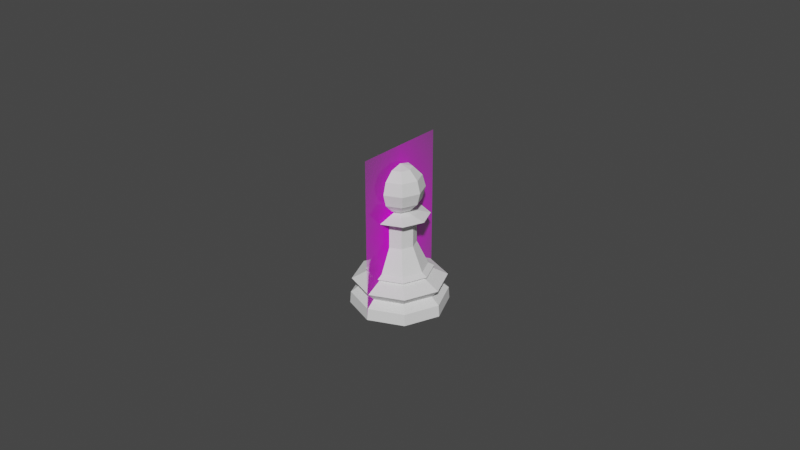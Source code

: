 # Source: standardAssetBase.blend  (saved by Blender 2.80.75; exported with 4.5.12 LTS)
import bpy
from mathutils import Matrix  # noqa: F401  (used for matrix-valued properties, if any)

bpy.ops.wm.read_factory_settings(use_empty=True)
scene = bpy.context.scene
scene.name = 'Scene'

# ---- collections
col_collection = bpy.data.collections.new('Collection'); scene.collection.children.link(col_collection)

# ---- images (referenced by path relative to the original .blend; pixels are not part of the script)
import os
ASSET_DIR = os.environ.get("B2B_ASSET_DIR", "")  # directory of the original .blend (textures are referenced by path, not embedded)
HERE = os.path.dirname(os.path.abspath(__file__))  # packed textures are extracted next to this script under _unpacked/

def load_image(name, relpath, width, height, colorspace="sRGB"):
    """Load a texture the original file referenced (path relative to the .blend, or extracted next to this script)."""
    p = next((c for c in (os.path.join(HERE, relpath), os.path.join(ASSET_DIR, relpath)) if relpath and os.path.exists(c)), "")
    if p:
        img = bpy.data.images.load(p, check_existing=True)
        img.name = name
    else:  # same state as the original file: an image datablock whose file is absent (Cycles renders it pink)
        img = bpy.data.images.new(name, width, height)
        img.source = "FILE"
        img.filepath = "//" + (relpath or name)
    img.colorspace_settings.name = colorspace
    return img
img_pawnreference_jpg = load_image('pawnReference.jpg', 'ChessSet/ReferenceMaterial/pawnReference.jpg', 1024, 1024, 'sRGB')

# ---- materials (node trees are filled in below, after node groups)
mat_pawnreference = bpy.data.materials.new('pawnReference')
mat_pawnreference.use_transparent_shadow = False

# ---- material node trees
mat_pawnreference.use_nodes = True; mat_pawnreference.node_tree.nodes.clear()
_N = mat_pawnreference.node_tree.nodes; _L = mat_pawnreference.node_tree.links
n0 = _N.new('ShaderNodeOutputMaterial'); n0.name = 'Material Output'; n0.location = (300, 300)
n1 = _N.new('ShaderNodeTexImage'); n1.name = 'Image Texture'; n1.location = (-400, 60)
n1.image = img_pawnreference_jpg
n1.extension = 'CLIP'
n2 = _N.new('ShaderNodeBsdfDiffuse'); n2.name = 'Diffuse BSDF'; n2.location = (-200, 60)
n3 = _N.new('ShaderNodeBsdfTransparent'); n3.name = 'Transparent BSDF'; n3.location = (-200, 240)
n4 = _N.new('ShaderNodeMixShader'); n4.name = 'Mix Shader'; n4.location = (0, 300)
_L.new(n1.outputs[0], n2.inputs[0])
_L.new(n1.outputs[1], n4.inputs[0])
_L.new(n3.outputs[0], n4.inputs[1])
_L.new(n2.outputs[0], n4.inputs[2])
_L.new(n4.outputs[0], n0.inputs[0])
n0.is_active_output = True

# ---- world
world_world = bpy.data.worlds.new('World'); scene.world = world_world
world_world.use_nodes = True; world_world.node_tree.nodes.clear()
_N = world_world.node_tree.nodes; _L = world_world.node_tree.links
n0 = _N.new('ShaderNodeOutputWorld'); n0.name = 'World Output'; n0.location = (300, 300)
n1 = _N.new('ShaderNodeBackground'); n1.name = 'Background'; n1.location = (10, 300)
n1.inputs[0].default_value = (0.05088, 0.05088, 0.05088, 1.0)
_L.new(n1.outputs[0], n0.inputs[0])
n0.is_active_output = True
world_world.color = (0.05088, 0.05088, 0.05088)
world_world.use_sun_shadow = False
world_world.sun_shadow_jitter_overblur = 0.0

# ---- meshes
me_pawnreference = bpy.data.meshes.new('pawnReference')
me_pawnreference.from_pydata([(-0.015, 0.0, -1.11e-09), (0.015, 0.0, -1.11e-09), (-0.015, 0.05077, -1.11e-09), (0.015, 0.05077, -1.11e-09)], [], [(0, 1, 3, 2)])
_uv = me_pawnreference.uv_layers.new(name='UVMap')
_uv.uv.foreach_set('vector', [0.0, 0.0, 1.0, 0.0, 1.0, 1.0, 0.0, 1.0])
me_pawnreference.materials.append(mat_pawnreference)
me_pawnreference.use_remesh_preserve_volume = False
me_pawnreference.use_remesh_preserve_attributes = False
me_pawnreference.use_mirror_vertex_groups = False
me_pawnreference.update()
me_cylinder = bpy.data.meshes.new('Cylinder')
me_cylinder.from_pydata([(3.171e-08, 0.5652, -1.0), (0.3996, 0.3996, -1.0), (0.5652, 1.818e-07, -1.0), (0.3996, -0.3996, -1.0), (-1.524e-07, -0.5652, -1.0), (-0.3996, -0.3996, -1.0), (-0.5652, 6.849e-07, -1.0), (-0.3996, 0.3996, -1.0), (0.443, 0.443, -0.7363), (0.6264, 1.635e-07, -0.7363), (0.443, -0.443, -0.7363), (-1.761e-07, -0.6264, -0.7363), (-0.443, -0.443, -0.7363), (-0.6264, 7.211e-07, -0.7363), (-0.443, 0.443, -0.7363), (2.8e-08, 0.6264, -0.7363), (1.371e-08, 0.964, -0.3221), (0.6816, 0.6816, -0.3221), (0.964, 8.258e-08, -0.3221), (0.6816, -0.6816, -0.3221), (-3.007e-07, -0.964, -0.3221), (-0.6816, -0.6816, -0.3221), (-0.964, 9.405e-07, -0.3221), (-0.6816, 0.6816, -0.3221), (2.374e-08, 0.8101, 0.08592), (0.5728, 0.5728, 0.08592), (0.8101, 1.258e-07, 0.08592), (0.5728, -0.5728, 0.08592), (-2.402e-07, -0.8101, 0.08592), (-0.5728, -0.5728, 0.08592), (-0.8101, 8.469e-07, 0.08592), (-0.5728, 0.5728, 0.08592), (-8.104e-08, 1.005, 1.0), (0.7105, 0.7105, 1.0), (1.005, 2.715e-08, 1.0), (0.7105, -0.7105, 1.0), (-3.12e-07, -1.005, 1.0), (-0.7105, -0.7105, 1.0), (-1.005, 8.62e-07, 1.0), (-0.7105, 0.7105, 1.0), (-5.494e-09, 0.987, 0.4208), (0.6979, 0.6979, 0.4208), (0.987, 7.541e-08, 0.4208), (0.6979, -0.6979, 0.4208), (-3.271e-07, -0.987, 0.4208), (-0.6979, -0.6979, 0.4208), (-0.987, 9.539e-07, 0.4208), (-0.6979, 0.6979, 0.4208), (3.072e-08, 0.6863, -0.8384), (0.4853, 0.4853, -0.8384), (0.6863, 1.511e-07, -0.8384), (0.4853, -0.4853, -0.8384), (-1.929e-07, -0.6863, -0.8384), (-0.4853, -0.4853, -0.8384), (-0.6863, 7.62e-07, -0.8384), (-0.4853, 0.4853, -0.8384), (2.822e-08, 0.3311, -2.197), (0.2341, 0.2341, -2.197), (0.3311, 2.351e-07, -2.197), (0.2341, -0.2341, -2.197), (-7.966e-08, -0.3311, -2.197), (-0.2341, -0.2341, -2.197), (-0.3311, 5.298e-07, -2.197), (-0.2341, 0.2341, -2.197), (2.822e-08, 0.3311, -3.429), (0.2341, 0.2341, -3.429), (0.3311, 2.351e-07, -3.429), (0.2341, -0.2341, -3.429), (-7.966e-08, -0.3311, -3.429), (-0.2341, -0.2341, -3.429), (-0.3311, 5.298e-07, -3.429), (-0.2341, 0.2341, -3.429), (2.731e-08, 0.6005, -3.665), (0.4246, 0.4246, -3.665), (0.6005, 1.722e-07, -3.665), (0.4246, -0.4246, -3.665), (-1.683e-07, -0.6005, -3.665), (-0.4246, -0.4246, -3.665), (-0.6005, 7.067e-07, -3.665), (-0.4246, 0.4246, -3.665), (2.706e-08, 0.1064, -3.952), (0.07523, 0.07523, -3.952), (0.1064, 2.86e-07, -3.952), (0.07523, -0.07523, -3.952), (-7.604e-09, -0.1064, -3.952), (-0.07523, -0.07523, -3.952), (-0.1064, 3.807e-07, -3.952), (-0.07523, 0.07523, -3.952), (-1.605e-06, -1.167e-05, -3.878), (5.328e-09, -0.2479, -4.006), (-0.1757, -0.1753, -6.074), (-0.3043, -0.3036, -5.637), (-0.3513, -0.3506, -5.04), (-0.3043, -0.3036, -4.443), (-0.1757, -0.1753, -4.006), (-0.2484, -1.011e-07, -6.074), (-0.4303, -1.126e-07, -5.637), (-0.4969, -8.955e-08, -5.04), (-0.4303, -1.126e-07, -4.443), (-0.2484, -1.011e-07, -4.006), (-0.1757, 0.1753, -6.074), (-0.3043, 0.3036, -5.637), (-0.3513, 0.3506, -5.04), (-0.3043, 0.3036, -4.443), (-0.1757, 0.1753, -4.006), (1.21e-08, 0.2479, -6.074), (-1.103e-08, 0.4294, -5.637), (-1.103e-08, 0.4958, -5.04), (-1.103e-08, 0.4294, -4.443), (5.353e-10, 0.2479, -4.006), (0.1757, 0.1753, -6.074), (0.3043, 0.3036, -5.637), (0.3513, 0.3506, -5.04), (0.3043, 0.3036, -4.443), (0.1757, 0.1753, -4.006), (0.2484, -8.955e-08, -6.074), (0.4303, -6.646e-08, -5.637), (0.4969, -6.646e-08, -5.04), (0.4303, -6.646e-08, -4.443), (0.2484, -1.011e-07, -4.006), (0.1757, -0.1753, -6.074), (0.3043, -0.3036, -5.637), (0.3513, -0.3506, -5.04), (0.3043, -0.3036, -4.443), (0.1757, -0.1753, -4.006), (5.328e-09, -2.145e-08, -6.233), (1.21e-08, -0.2479, -6.074), (3.524e-08, -0.4294, -5.637), (5.838e-08, -0.4958, -5.04), (3.524e-08, -0.4294, -4.443)], [], [(33, 34, 42, 41), (34, 35, 43, 42), (35, 36, 44, 43), (36, 37, 45, 44), (37, 38, 46, 45), (38, 39, 47, 46), (39, 32, 40, 47), (25, 24, 40, 41), (18, 17, 25, 26), (4, 5, 61, 60), (19, 18, 26, 27), (23, 22, 30, 31), (22, 21, 29, 30), (21, 20, 28, 29), (20, 19, 27, 28), (50, 49, 8, 9), (51, 50, 9, 10), (52, 51, 10, 11), (53, 52, 11, 12), (54, 53, 12, 13), (55, 54, 13, 14), (55, 48, 0, 7), (32, 33, 41, 40), (8, 17, 18, 9), (48, 15, 8, 49), (16, 15, 14, 23), (13, 22, 23, 14), (12, 21, 22, 13), (11, 20, 21, 12), (10, 19, 20, 11), (9, 18, 19, 10), (26, 25, 41, 42), (24, 31, 47, 40), (31, 30, 46, 47), (30, 29, 45, 46), (29, 28, 44, 45), (28, 27, 43, 44), (27, 26, 42, 43), (32, 39, 38, 37, 36, 35, 34, 33), (15, 16, 17, 8), (17, 16, 24, 25), (16, 23, 31, 24), (0, 48, 49, 1), (14, 15, 48, 55), (7, 6, 54, 55), (6, 5, 53, 54), (5, 4, 52, 53), (4, 3, 51, 52), (3, 2, 50, 51), (2, 1, 49, 50), (62, 63, 71, 70), (2, 3, 59, 58), (0, 1, 57, 56), (7, 0, 56, 63), (5, 6, 62, 61), (3, 4, 60, 59), (1, 2, 58, 57), (6, 7, 63, 62), (71, 64, 72, 79), (60, 61, 69, 68), (58, 59, 67, 66), (56, 57, 65, 64), (63, 56, 64, 71), (61, 62, 70, 69), (59, 60, 68, 67), (57, 58, 66, 65), (74, 75, 83, 82), (69, 70, 78, 77), (67, 68, 76, 75), (65, 66, 74, 73), (70, 71, 79, 78), (68, 69, 77, 76), (66, 67, 75, 74), (64, 65, 73, 72), (72, 73, 81, 80), (79, 72, 80, 87), (77, 78, 86, 85), (75, 76, 84, 83), (73, 74, 82, 81), (78, 79, 87, 86), (76, 77, 85, 84), (89, 129, 93, 94), (128, 127, 91, 92), (126, 125, 90), (81, 114, 109, 80), (129, 128, 92, 93), (127, 126, 90, 91), (92, 91, 96, 97), (90, 125, 95), (82, 119, 114, 81), (93, 92, 97, 98), (91, 90, 95, 96), (94, 93, 98, 99), (95, 125, 100), (83, 124, 119, 82), (98, 97, 102, 103), (96, 95, 100, 101), (99, 98, 103, 104), (97, 96, 101, 102), (84, 89, 124, 83), (103, 102, 107, 108), (101, 100, 105, 106), (104, 103, 108, 109), (102, 101, 106, 107), (100, 125, 105), (85, 94, 89, 84), (108, 107, 112, 113), (106, 105, 110, 111), (109, 108, 113, 114), (107, 106, 111, 112), (105, 125, 110), (86, 99, 94, 85), (113, 112, 117, 118), (111, 110, 115, 116), (114, 113, 118, 119), (112, 111, 116, 117), (110, 125, 115), (118, 117, 122, 123), (116, 115, 120, 121), (119, 118, 123, 124), (117, 116, 121, 122), (115, 125, 120), (87, 104, 99, 86), (121, 120, 126, 127), (124, 123, 129, 89), (122, 121, 127, 128), (120, 125, 126), (80, 109, 104, 87), (123, 122, 128, 129)])
_k = {(0, 1): 1.0, (1, 2): 1.0, (2, 3): 1.0, (3, 4): 1.0, (4, 5): 1.0, (5, 6): 1.0, (6, 7): 1.0, (0, 7): 1.0, (8, 15): 0.24706, (8, 9): 0.24706, (9, 10): 0.24706, (10, 11): 0.24706, (11, 12): 0.24706, (12, 13): 0.24706, (13, 14): 0.24706, (14, 15): 0.24706, (24, 31): 0.69804, (30, 31): 0.69804, (29, 30): 0.69804, (28, 29): 0.69804, (27, 28): 0.69804, (26, 27): 0.69804, (25, 26): 0.69804, (24, 25): 0.69804, (32, 33): 0.96863, (33, 34): 0.96863, (34, 35): 0.96863, (35, 36): 0.96863, (36, 37): 0.96863, (37, 38): 0.96863, (38, 39): 0.96863, (32, 39): 0.96863, (56, 57): 1.0, (57, 58): 1.0, (58, 59): 1.0, (59, 60): 1.0, (60, 61): 1.0, (61, 62): 1.0, (62, 63): 1.0, (56, 63): 1.0, (64, 65): 1.0, (65, 66): 1.0, (66, 67): 1.0, (67, 68): 1.0, (68, 69): 1.0, (69, 70): 1.0, (70, 71): 1.0, (64, 71): 1.0, (72, 73): 1.0, (73, 74): 1.0, (74, 75): 1.0, (75, 76): 1.0, (76, 77): 1.0, (77, 78): 1.0, (78, 79): 1.0, (72, 79): 1.0, (80, 81): 1.0, (81, 82): 1.0, (82, 83): 1.0, (83, 84): 1.0, (84, 85): 1.0, (85, 86): 1.0, (86, 87): 1.0, (80, 87): 1.0}
me_cylinder.attributes.new('crease_edge', 'FLOAT', 'EDGE').data.foreach_set('value', [_k.get((min(e.vertices), max(e.vertices)), 0.0) for e in me_cylinder.edges])
_uv = me_cylinder.uv_layers.new(name='UVMap')
_uv.uv.foreach_set('vector', [0.4054, 0.4054, 0.4698, 0.25, 0.75, 0.9092, 0.875, 0.9092, 0.4698, 0.25, 0.4054, 0.09459, 0.625, 0.9092, 0.75, 0.9092, 0.4054, 0.09459, 0.25, 0.03022, 0.5, 0.9092, 0.625, 0.9092, 0.25, 0.03022, 0.09459, 0.09459, 0.375, 0.9092, 0.5, 0.9092, 0.09459, 0.09459, 0.03022, 0.25, 0.25, 0.9092, 0.375, 0.9092, 0.03022, 0.25, 0.09459, 0.4054, 0.125, 0.9092, 0.25, 0.9092, 0.09459, 0.4054, 0.25, 0.4698, 0.0, 0.9092, 0.125, 0.9092, 0.875, 0.7891, 0.9999, 0.7891, 1.0, 0.9092, 0.875, 0.9092, 0.75, 0.6678, 0.875, 0.6678, 0.875, 0.7891, 0.75, 0.7891, 0.5, 0.5, 0.375, 0.5, 0.375, 0.5, 0.5, 0.5, 0.625, 0.6678, 0.75, 0.6678, 0.75, 0.7891, 0.625, 0.7891, 0.125, 0.6678, 0.25, 0.6678, 0.25, 0.7891, 0.125, 0.7891, 0.25, 0.6678, 0.375, 0.6678, 0.375, 0.7891, 0.25, 0.7891, 0.375, 0.6678, 0.5, 0.6678, 0.5, 0.7891, 0.375, 0.7891, 0.5, 0.6678, 0.625, 0.6678, 0.625, 0.7891, 0.5, 0.7891, 0.75, 0.5404, 0.875, 0.5404, 0.875, 0.5659, 0.75, 0.5659, 0.625, 0.5404, 0.75, 0.5404, 0.75, 0.5659, 0.625, 0.5659, 0.5, 0.5404, 0.625, 0.5404, 0.625, 0.5659, 0.5, 0.5659, 0.375, 0.5404, 0.5, 0.5404, 0.5, 0.5659, 0.375, 0.5659, 0.25, 0.5404, 0.375, 0.5404, 0.375, 0.5659, 0.25, 0.5659, 0.125, 0.5404, 0.25, 0.5404, 0.25, 0.5659, 0.125, 0.5659, 0.125, 0.5404, 0.0, 0.5404, 0.0, 0.5, 0.125, 0.5, 0.25, 0.4698, 0.4054, 0.4054, 0.875, 0.9092, 1.0, 0.9092, 0.875, 0.5659, 0.875, 0.6678, 0.75, 0.6678, 0.75, 0.5659, 1.0, 0.5404, 1.0, 0.5659, 0.875, 0.5659, 0.875, 0.5404, 0.0008682, 0.6678, 0.0, 0.5659, 0.125, 0.5659, 0.125, 0.6678, 0.25, 0.5659, 0.25, 0.6678, 0.125, 0.6678, 0.125, 0.5659, 0.375, 0.5659, 0.375, 0.6678, 0.25, 0.6678, 0.25, 0.5659, 0.5, 0.5659, 0.5, 0.6678, 0.375, 0.6678, 0.375, 0.5659, 0.625, 0.5659, 0.625, 0.6678, 0.5, 0.6678, 0.5, 0.5659, 0.75, 0.5659, 0.75, 0.6678, 0.625, 0.6678, 0.625, 0.5659, 0.75, 0.7891, 0.875, 0.7891, 0.875, 0.9092, 0.75, 0.9092, 5.662e-05, 0.7891, 0.125, 0.7891, 0.125, 0.9092, 0.0, 0.9092, 0.125, 0.7891, 0.25, 0.7891, 0.25, 0.9092, 0.125, 0.9092, 0.25, 0.7891, 0.375, 0.7891, 0.375, 0.9092, 0.25, 0.9092, 0.375, 0.7891, 0.5, 0.7891, 0.5, 0.9092, 0.375, 0.9092, 0.5, 0.7891, 0.625, 0.7891, 0.625, 0.9092, 0.5, 0.9092, 0.625, 0.7891, 0.75, 0.7891, 0.75, 0.9092, 0.625, 0.9092, 0.25, 0.4698, 0.09459, 0.4054, 0.03022, 0.25, 0.09459, 0.09459, 0.25, 0.03022, 0.4054, 0.09459, 0.4698, 0.25, 0.4054, 0.4054, 1.0, 0.5659, 0.9991, 0.6678, 0.875, 0.6678, 0.875, 0.5659, 0.875, 0.6678, 0.9991, 0.6678, 0.9999, 0.7891, 0.875, 0.7891, 0.0008682, 0.6678, 0.125, 0.6678, 0.125, 0.7891, 5.662e-05, 0.7891, 1.0, 0.5, 1.0, 0.5404, 0.875, 0.5404, 0.875, 0.5, 0.125, 0.5659, 0.0, 0.5659, 0.0, 0.5404, 0.125, 0.5404, 0.125, 0.5, 0.25, 0.5, 0.25, 0.5404, 0.125, 0.5404, 0.25, 0.5, 0.375, 0.5, 0.375, 0.5404, 0.25, 0.5404, 0.375, 0.5, 0.5, 0.5, 0.5, 0.5404, 0.375, 0.5404, 0.5, 0.5, 0.625, 0.5, 0.625, 0.5404, 0.5, 0.5404, 0.625, 0.5, 0.75, 0.5, 0.75, 0.5404, 0.625, 0.5404, 0.75, 0.5, 0.875, 0.5, 0.875, 0.5404, 0.75, 0.5404, 0.25, 0.5, 0.125, 0.5, 0.125, 0.5, 0.25, 0.5, 0.75, 0.5, 0.625, 0.5, 0.625, 0.5, 0.75, 0.5, 1.0, 0.5, 0.875, 0.5, 0.875, 0.5, 1.0, 0.5, 0.125, 0.5, 0.0, 0.5, 0.0, 0.5, 0.125, 0.5, 0.375, 0.5, 0.25, 0.5, 0.25, 0.5, 0.375, 0.5, 0.625, 0.5, 0.5, 0.5, 0.5, 0.5, 0.625, 0.5, 0.875, 0.5, 0.75, 0.5, 0.75, 0.5, 0.875, 0.5, 0.25, 0.5, 0.125, 0.5, 0.125, 0.5, 0.25, 0.5, 0.125, 0.5, 0.0, 0.5, 0.0, 0.5, 0.125, 0.5, 0.5, 0.5, 0.375, 0.5, 0.375, 0.5, 0.5, 0.5, 0.75, 0.5, 0.625, 0.5, 0.625, 0.5, 0.75, 0.5, 1.0, 0.5, 0.875, 0.5, 0.875, 0.5, 1.0, 0.5, 0.125, 0.5, 0.0, 0.5, 0.0, 0.5, 0.125, 0.5, 0.375, 0.5, 0.25, 0.5, 0.25, 0.5, 0.375, 0.5, 0.625, 0.5, 0.5, 0.5, 0.5, 0.5, 0.625, 0.5, 0.875, 0.5, 0.75, 0.5, 0.75, 0.5, 0.875, 0.5, 0.75, 0.5, 0.625, 0.5, 0.625, 0.5, 0.75, 0.5, 0.375, 0.5, 0.25, 0.5, 0.25, 0.5, 0.375, 0.5, 0.625, 0.5, 0.5, 0.5, 0.5, 0.5, 0.625, 0.5, 0.875, 0.5, 0.75, 0.5, 0.75, 0.5, 0.875, 0.5, 0.25, 0.5, 0.125, 0.5, 0.125, 0.5, 0.25, 0.5, 0.5, 0.5, 0.375, 0.5, 0.375, 0.5, 0.5, 0.5, 0.75, 0.5, 0.625, 0.5, 0.625, 0.5, 0.75, 0.5, 1.0, 0.5, 0.875, 0.5, 0.875, 0.5, 1.0, 0.5, 1.0, 0.5, 0.875, 0.5, 0.875, 0.5, 1.0, 0.5, 0.125, 0.5, 0.0, 0.5, 0.0, 0.5, 0.125, 0.5, 0.375, 0.5, 0.25, 0.5, 0.25, 0.5, 0.375, 0.5, 0.625, 0.5, 0.5, 0.5, 0.5, 0.5, 0.625, 0.5, 0.875, 0.5, 0.75, 0.5, 0.75, 0.5, 0.875, 0.5, 0.25, 0.5, 0.125, 0.5, 0.125, 0.5, 0.25, 0.5, 0.5, 0.5, 0.375, 0.5, 0.375, 0.5, 0.5, 0.5, 0.75, 0.1667, 0.75, 0.3333, 0.625, 0.3333, 0.625, 0.1667, 0.75, 0.5, 0.75, 0.6667, 0.625, 0.6667, 0.625, 0.5, 0.75, 0.8333, 0.6875, 1.0, 0.625, 0.8333, 0.125, 0.1667, 0.25, 0.1667, 1.0, 0.5, 0.875, 0.5, 0.75, 0.3333, 0.75, 0.5, 0.625, 0.5, 0.625, 0.3333, 0.75, 0.6667, 0.75, 0.8333, 0.625, 0.8333, 0.625, 0.6667, 0.625, 0.5, 0.625, 0.6667, 0.5, 0.6667, 0.5, 0.5, 0.625, 0.8333, 0.5625, 1.0, 0.5, 0.8333, 0.0, 0.1667, 0.125, 0.1667, 0.875, 0.5, 0.75, 0.5, 0.625, 0.3333, 0.625, 0.5, 0.5, 0.5, 0.5, 0.3333, 0.625, 0.6667, 0.625, 0.8333, 0.5, 0.8333, 0.5, 0.6667, 0.625, 0.1667, 0.625, 0.3333, 0.5, 0.3333, 0.5, 0.1667, 0.5, 0.8333, 0.4375, 1.0, 0.375, 0.8333, 0.875, 0.1667, 1.0, 0.1667, 0.75, 0.5, 0.625, 0.5, 0.5, 0.3333, 0.5, 0.5, 0.375, 0.5, 0.375, 0.3333, 0.5, 0.6667, 0.5, 0.8333, 0.375, 0.8333, 0.375, 0.6667, 0.5, 0.1667, 0.5, 0.3333, 0.375, 0.3333, 0.375, 0.1667, 0.5, 0.5, 0.5, 0.6667, 0.375, 0.6667, 0.375, 0.5, 0.75, 0.1667, 0.875, 0.1667, 0.625, 0.5, 0.5, 0.5, 0.375, 0.3333, 0.375, 0.5, 0.25, 0.5, 0.25, 0.3333, 0.375, 0.6667, 0.375, 0.8333, 0.25, 0.8333, 0.25, 0.6667, 0.375, 0.1667, 0.375, 0.3333, 0.25, 0.3333, 0.25, 0.1667, 0.375, 0.5, 0.375, 0.6667, 0.25, 0.6667, 0.25, 0.5, 0.375, 0.8333, 0.3125, 1.0, 0.25, 0.8333, 0.625, 0.1667, 0.75, 0.1667, 0.5, 0.5, 0.375, 0.5, 0.25, 0.3333, 0.25, 0.5, 0.125, 0.5, 0.125, 0.3333, 0.25, 0.6667, 0.25, 0.8333, 0.125, 0.8333, 0.125, 0.6667, 0.25, 0.1667, 0.25, 0.3333, 0.125, 0.3333, 0.125, 0.1667, 0.25, 0.5, 0.25, 0.6667, 0.125, 0.6667, 0.125, 0.5, 0.25, 0.8333, 0.1875, 1.0, 0.125, 0.8333, 0.5, 0.1667, 0.625, 0.1667, 0.375, 0.5, 0.25, 0.5, 0.125, 0.3333, 0.125, 0.5, 0.0, 0.5, 0.0, 0.3333, 0.125, 0.6667, 0.125, 0.8333, 0.0, 0.8333, 0.0, 0.6667, 0.125, 0.1667, 0.125, 0.3333, 0.0, 0.3333, 0.0, 0.1667, 0.125, 0.5, 0.125, 0.6667, 0.0, 0.6667, 0.0, 0.5, 0.125, 0.8333, 0.0625, 1.0, 0.0, 0.8333, 1.0, 0.3333, 1.0, 0.5, 0.875, 0.5, 0.875, 0.3333, 1.0, 0.6667, 1.0, 0.8333, 0.875, 0.8333, 0.875, 0.6667, 1.0, 0.1667, 1.0, 0.3333, 0.875, 0.3333, 0.875, 0.1667, 1.0, 0.5, 1.0, 0.6667, 0.875, 0.6667, 0.875, 0.5, 1.0, 0.8333, 0.9375, 1.0, 0.875, 0.8333, 0.375, 0.1667, 0.5, 0.1667, 0.25, 0.5, 0.125, 0.5, 0.875, 0.6667, 0.875, 0.8333, 0.75, 0.8333, 0.75, 0.6667, 0.875, 0.1667, 0.875, 0.3333, 0.75, 0.3333, 0.75, 0.1667, 0.875, 0.5, 0.875, 0.6667, 0.75, 0.6667, 0.75, 0.5, 0.875, 0.8333, 0.8125, 1.0, 0.75, 0.8333, 0.25, 0.1667, 0.375, 0.1667, 0.125, 0.5, 0.0, 0.5, 0.875, 0.3333, 0.875, 0.5, 0.75, 0.5, 0.75, 0.3333])
me_cylinder.use_remesh_preserve_volume = False
me_cylinder.use_remesh_preserve_attributes = False
me_cylinder.use_mirror_vertex_groups = False
me_cylinder.update()

# ---- objects
ob_pawnreference = bpy.data.objects.new('pawnReference', me_pawnreference)
ob_pawn = bpy.data.objects.new('Pawn', me_cylinder)

# ---- transforms, parenting, visibility, modifiers, constraints
ob_pawnreference.location = (0.0, 0.0, 0.0)
ob_pawnreference.rotation_euler = (1.571, 0.0, 1.571)
ob_pawnreference.lineart.crease_threshold = 0.0
ob_pawn.location = (-6.104e-05, -2.232e-06, 0.006266)
ob_pawn.scale = (-0.01496, -0.01499, -0.00623)
ob_pawn.lineart.crease_threshold = 0.0

# ---- collection membership
col_collection.objects.link(ob_pawnreference)
col_collection.objects.link(ob_pawn)

# ---- scene / render settings (as saved in the file)
scene.frame_start = 1; scene.frame_end = 250; scene.frame_set(0)
scene.render.engine = 'BLENDER_EEVEE_NEXT'
scene.cycles.use_denoising = False
scene.cycles.samples = 128
scene.cycles.sampling_pattern = 'TABULATED_SOBOL'
scene.cycles.use_adaptive_sampling = False
scene.cycles.use_light_tree = False
scene.view_settings.view_transform = 'Filmic'
bpy.context.view_layer.update()

# ---- added for rendering (the .blend has no active camera and no usable light): camera, sun
cam_auto = bpy.data.cameras.new('AutoCamera')
cam_auto.lens = 50.0
cam_auto.sensor_width = 36.0
cam_auto.clip_end = 1000.0
ob_auto_camera = bpy.data.objects.new('AutoCamera', cam_auto)
scene.collection.objects.link(ob_auto_camera)
ob_auto_camera.location = (0.184984, -0.222056, 0.173422)
ob_auto_camera.rotation_euler = (1.09748, -7.21219e-08, 0.694738)
scene.camera = ob_auto_camera
light_auto_sun = bpy.data.lights.new('AutoSun', 'SUN')
light_auto_sun.energy = 3.0
light_auto_sun.angle = 0.0523599
ob_auto_sun = bpy.data.objects.new('AutoSun', light_auto_sun)
scene.collection.objects.link(ob_auto_sun)
ob_auto_sun.rotation_euler = (0.872665, 0.174533, 0.523599)
bpy.context.view_layer.update()
